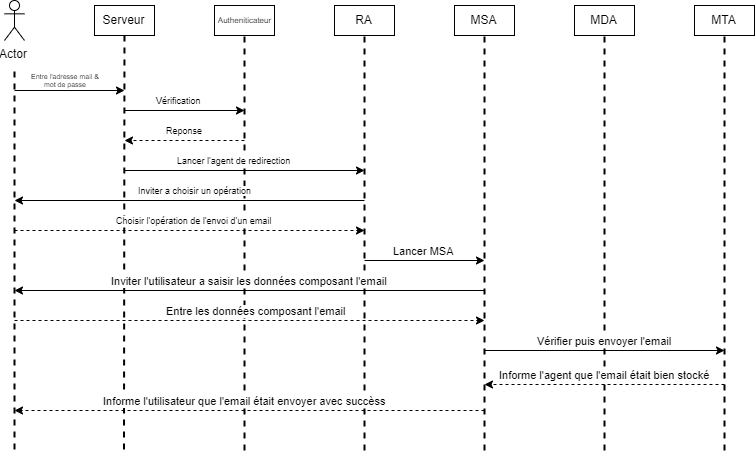

The diagram above was exported from draw.io. Its source (the exported page's mxGraphModel, read from the mxfile embedded in the PNG):
<mxGraphModel dx="1249" dy="686" grid="1" gridSize="10" guides="1" tooltips="1" connect="1" arrows="1" fold="1" page="1" pageScale="1" pageWidth="827" pageHeight="1169" math="0" shadow="0">
  <root>
    <mxCell id="0" />
    <mxCell id="1" parent="0" />
    <mxCell id="74NFRQzkRdvMfpoc5Muh-1" value="Actor" style="shape=umlActor;verticalLabelPosition=bottom;labelBackgroundColor=#ffffff;verticalAlign=top;html=1;outlineConnect=0;" vertex="1" parent="1">
      <mxGeometry x="40" y="110" width="20" height="40" as="geometry" />
    </mxCell>
    <mxCell id="74NFRQzkRdvMfpoc5Muh-2" value="Serveur" style="rounded=0;whiteSpace=wrap;html=1;" vertex="1" parent="1">
      <mxGeometry x="130" y="115" width="60" height="30" as="geometry" />
    </mxCell>
    <mxCell id="-nmD81EjGNh_B3069oms-5" value="Autheniticateur" style="rounded=0;whiteSpace=wrap;html=1;fontSize=8;" vertex="1" parent="1">
      <mxGeometry x="250" y="115" width="60" height="30" as="geometry" />
    </mxCell>
    <mxCell id="-nmD81EjGNh_B3069oms-6" value="RA" style="rounded=0;whiteSpace=wrap;html=1;fontSize=12;" vertex="1" parent="1">
      <mxGeometry x="370" y="115" width="60" height="30" as="geometry" />
    </mxCell>
    <mxCell id="-nmD81EjGNh_B3069oms-7" value="MSA" style="rounded=0;whiteSpace=wrap;html=1;" vertex="1" parent="1">
      <mxGeometry x="490" y="115" width="60" height="30" as="geometry" />
    </mxCell>
    <mxCell id="-nmD81EjGNh_B3069oms-8" value="MDA" style="rounded=0;whiteSpace=wrap;html=1;" vertex="1" parent="1">
      <mxGeometry x="610" y="115" width="60" height="30" as="geometry" />
    </mxCell>
    <mxCell id="-nmD81EjGNh_B3069oms-9" value="MTA" style="rounded=0;whiteSpace=wrap;html=1;" vertex="1" parent="1">
      <mxGeometry x="730" y="115" width="60" height="30" as="geometry" />
    </mxCell>
    <mxCell id="-nmD81EjGNh_B3069oms-10" value="" style="endArrow=none;dashed=1;html=1;strokeWidth=2;" edge="1" parent="1">
      <mxGeometry width="50" height="50" relative="1" as="geometry">
        <mxPoint x="50" y="559" as="sourcePoint" />
        <mxPoint x="50" y="179" as="targetPoint" />
      </mxGeometry>
    </mxCell>
    <mxCell id="-nmD81EjGNh_B3069oms-11" value="" style="endArrow=none;dashed=1;html=1;strokeWidth=2;" edge="1" parent="1" target="74NFRQzkRdvMfpoc5Muh-2">
      <mxGeometry width="50" height="50" relative="1" as="geometry">
        <mxPoint x="159.4999999999999" y="558.9999999999999" as="sourcePoint" />
        <mxPoint x="160" y="160" as="targetPoint" />
      </mxGeometry>
    </mxCell>
    <mxCell id="-nmD81EjGNh_B3069oms-12" value="" style="endArrow=none;dashed=1;html=1;strokeWidth=2;" edge="1" parent="1" target="-nmD81EjGNh_B3069oms-5">
      <mxGeometry width="50" height="50" relative="1" as="geometry">
        <mxPoint x="279.9999999999999" y="559.9999999999999" as="sourcePoint" />
        <mxPoint x="280" y="170" as="targetPoint" />
      </mxGeometry>
    </mxCell>
    <mxCell id="-nmD81EjGNh_B3069oms-13" value="" style="endArrow=none;dashed=1;html=1;strokeWidth=2;" edge="1" parent="1" target="-nmD81EjGNh_B3069oms-6">
      <mxGeometry width="50" height="50" relative="1" as="geometry">
        <mxPoint x="399.9999999999999" y="559.9999999999999" as="sourcePoint" />
        <mxPoint x="400" y="160" as="targetPoint" />
      </mxGeometry>
    </mxCell>
    <mxCell id="-nmD81EjGNh_B3069oms-14" value="" style="endArrow=none;dashed=1;html=1;strokeWidth=2;entryX=0.5;entryY=1;entryDx=0;entryDy=0;" edge="1" parent="1" target="-nmD81EjGNh_B3069oms-7">
      <mxGeometry width="50" height="50" relative="1" as="geometry">
        <mxPoint x="519.9999999999998" y="559.9999999999999" as="sourcePoint" />
        <mxPoint x="519.9999999999998" y="180" as="targetPoint" />
      </mxGeometry>
    </mxCell>
    <mxCell id="-nmD81EjGNh_B3069oms-15" value="" style="endArrow=none;dashed=1;html=1;strokeWidth=2;" edge="1" parent="1" target="-nmD81EjGNh_B3069oms-8">
      <mxGeometry width="50" height="50" relative="1" as="geometry">
        <mxPoint x="639.9999999999998" y="559.9999999999999" as="sourcePoint" />
        <mxPoint x="639.9999999999998" y="180" as="targetPoint" />
      </mxGeometry>
    </mxCell>
    <mxCell id="-nmD81EjGNh_B3069oms-16" value="" style="endArrow=none;dashed=1;html=1;strokeWidth=2;" edge="1" parent="1" target="-nmD81EjGNh_B3069oms-9">
      <mxGeometry width="50" height="50" relative="1" as="geometry">
        <mxPoint x="759.9999999999998" y="559.9999999999999" as="sourcePoint" />
        <mxPoint x="759.9999999999998" y="180" as="targetPoint" />
      </mxGeometry>
    </mxCell>
    <mxCell id="-nmD81EjGNh_B3069oms-17" value="Entre l'adresse mail &amp;amp;&lt;br style=&quot;font-size: 7px;&quot;&gt;mot de passe" style="endArrow=classic;html=1;strokeWidth=1;fontSize=7;rounded=1;" edge="1" parent="1">
      <mxGeometry x="-0.0909" y="10" width="50" height="50" relative="1" as="geometry">
        <mxPoint x="50" y="200" as="sourcePoint" />
        <mxPoint x="160" y="200" as="targetPoint" />
        <mxPoint as="offset" />
      </mxGeometry>
    </mxCell>
    <mxCell id="-nmD81EjGNh_B3069oms-19" value="Vérification" style="endArrow=classic;html=1;strokeWidth=1;fontSize=9;rounded=1;" edge="1" parent="1">
      <mxGeometry x="-0.0909" y="10" width="50" height="50" relative="1" as="geometry">
        <mxPoint x="160" y="220" as="sourcePoint" />
        <mxPoint x="280" y="220" as="targetPoint" />
        <mxPoint as="offset" />
      </mxGeometry>
    </mxCell>
    <mxCell id="-nmD81EjGNh_B3069oms-20" value="Reponse" style="endArrow=classic;html=1;strokeWidth=1;fontSize=9;dashed=1;" edge="1" parent="1">
      <mxGeometry y="-10" width="50" height="50" relative="1" as="geometry">
        <mxPoint x="280" y="250" as="sourcePoint" />
        <mxPoint x="160" y="250" as="targetPoint" />
        <mxPoint as="offset" />
      </mxGeometry>
    </mxCell>
    <mxCell id="-nmD81EjGNh_B3069oms-21" value="Lancer l'agent de redirection" style="endArrow=classic;html=1;strokeWidth=1;fontSize=9;rounded=1;" edge="1" parent="1">
      <mxGeometry x="-0.0909" y="10" width="50" height="50" relative="1" as="geometry">
        <mxPoint x="160" y="280" as="sourcePoint" />
        <mxPoint x="400" y="280" as="targetPoint" />
        <mxPoint as="offset" />
      </mxGeometry>
    </mxCell>
    <mxCell id="-nmD81EjGNh_B3069oms-23" value="Inviter a choisir un opération" style="endArrow=classic;html=1;strokeWidth=1;fontSize=9;" edge="1" parent="1">
      <mxGeometry x="-0.0286" y="-10" width="50" height="50" relative="1" as="geometry">
        <mxPoint x="400" y="310" as="sourcePoint" />
        <mxPoint x="50" y="310" as="targetPoint" />
        <mxPoint as="offset" />
      </mxGeometry>
    </mxCell>
    <mxCell id="-nmD81EjGNh_B3069oms-24" value="Choisir l'opération de l'envoi d'un email" style="endArrow=classic;html=1;strokeWidth=1;fontSize=9;dashed=1;" edge="1" parent="1">
      <mxGeometry x="0.0286" y="10" width="50" height="50" relative="1" as="geometry">
        <mxPoint x="50" y="340" as="sourcePoint" />
        <mxPoint x="400" y="340" as="targetPoint" />
        <mxPoint as="offset" />
      </mxGeometry>
    </mxCell>
    <mxCell id="-nmD81EjGNh_B3069oms-25" value="Lancer MSA" style="endArrow=classic;html=1;strokeWidth=1;fontSize=11;" edge="1" parent="1">
      <mxGeometry y="10" width="50" height="50" relative="1" as="geometry">
        <mxPoint x="400" y="370" as="sourcePoint" />
        <mxPoint x="520" y="370" as="targetPoint" />
        <mxPoint as="offset" />
      </mxGeometry>
    </mxCell>
    <mxCell id="-nmD81EjGNh_B3069oms-27" value="Inviter l'utilisateur a saisir les données composant l'email" style="endArrow=classic;html=1;strokeWidth=1;fontSize=11;" edge="1" parent="1">
      <mxGeometry y="-10" width="50" height="50" relative="1" as="geometry">
        <mxPoint x="520" y="400" as="sourcePoint" />
        <mxPoint x="50" y="400" as="targetPoint" />
        <mxPoint as="offset" />
      </mxGeometry>
    </mxCell>
    <mxCell id="-nmD81EjGNh_B3069oms-28" value="Entre les données composant l'email" style="endArrow=classic;html=1;strokeWidth=1;fontSize=11;dashed=1;" edge="1" parent="1">
      <mxGeometry x="0.0286" y="10" width="50" height="50" relative="1" as="geometry">
        <mxPoint x="50" y="430" as="sourcePoint" />
        <mxPoint x="520" y="430" as="targetPoint" />
        <mxPoint as="offset" />
      </mxGeometry>
    </mxCell>
    <mxCell id="-nmD81EjGNh_B3069oms-29" value="Vérifier puis envoyer l'email" style="endArrow=classic;html=1;strokeWidth=1;fontSize=11;" edge="1" parent="1">
      <mxGeometry y="10" width="50" height="50" relative="1" as="geometry">
        <mxPoint x="520" y="460" as="sourcePoint" />
        <mxPoint x="760" y="460" as="targetPoint" />
        <mxPoint as="offset" />
      </mxGeometry>
    </mxCell>
    <mxCell id="-nmD81EjGNh_B3069oms-30" value="Informe l'utilisateur que l'email était envoyer avec succèss" style="endArrow=classic;html=1;strokeWidth=1;fontSize=11;dashed=1;" edge="1" parent="1">
      <mxGeometry x="0.0213" y="-10" width="50" height="50" relative="1" as="geometry">
        <mxPoint x="520" y="520" as="sourcePoint" />
        <mxPoint x="50" y="520" as="targetPoint" />
        <mxPoint as="offset" />
      </mxGeometry>
    </mxCell>
    <mxCell id="-nmD81EjGNh_B3069oms-31" value="Informe l'agent que l'email était bien stocké" style="endArrow=classic;html=1;dashed=1;strokeWidth=1;fontSize=11;" edge="1" parent="1">
      <mxGeometry y="-10" width="50" height="50" relative="1" as="geometry">
        <mxPoint x="760" y="494" as="sourcePoint" />
        <mxPoint x="520" y="494" as="targetPoint" />
        <mxPoint as="offset" />
      </mxGeometry>
    </mxCell>
  </root>
</mxGraphModel>